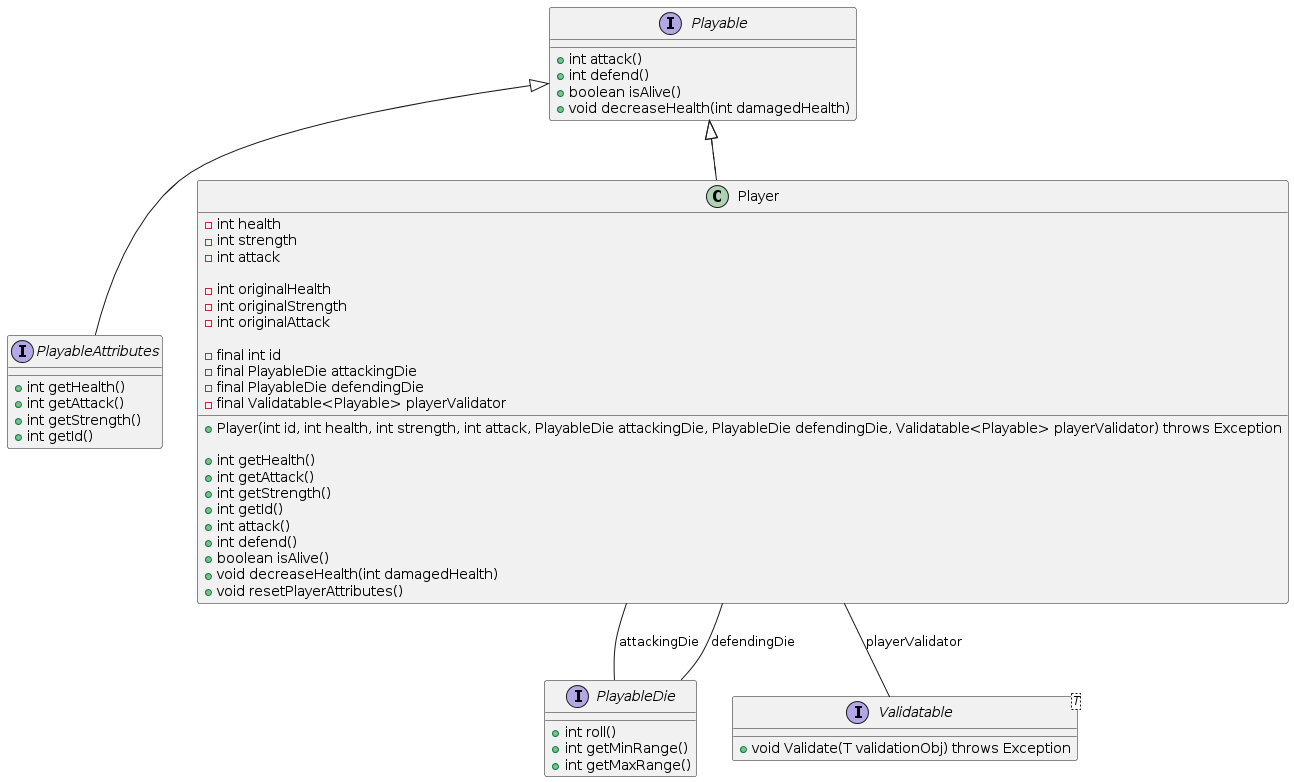

The diagram above was rendered by PlantUML. Its source (embedded in the PNG):
@startuml
interface Playable {
    +int attack()
    +int defend()
    +boolean isAlive()
    +void decreaseHealth(int damagedHealth)
}

interface PlayableDie {
    +int roll()
    +int getMinRange()
    +int getMaxRange()
}

interface Validatable<T> {
    +void Validate(T validationObj) throws Exception
}

interface PlayableAttributes {
    +int getHealth()
    +int getAttack()
    +int getStrength()
    +int getId()
}

Playable <|-- PlayableAttributes

class Player implements Playable {
    -int health
    -int strength
    -int attack

    -int originalHealth
    -int originalStrength
    -int originalAttack

    -final int id
    -final PlayableDie attackingDie
    -final PlayableDie defendingDie
    -final Validatable<Playable> playerValidator

    +Player(int id, int health, int strength, int attack, PlayableDie attackingDie, PlayableDie defendingDie, Validatable<Playable> playerValidator) throws Exception

    +int getHealth()
    +int getAttack()
    +int getStrength()
    +int getId()
    +int attack()
    +int defend()
    +boolean isAlive()
    +void decreaseHealth(int damagedHealth)
    +void resetPlayerAttributes()
}

Player --|> Playable
Player -- PlayableDie : attackingDie
Player -- PlayableDie : defendingDie
Player -- Validatable : playerValidator
@enduml